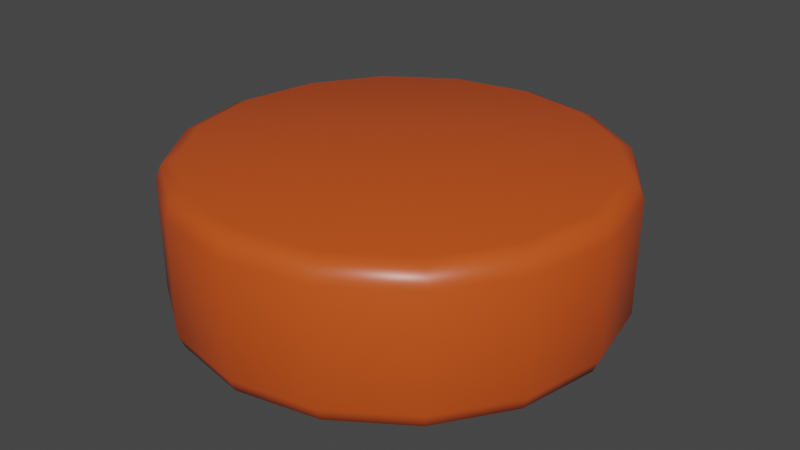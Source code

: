 # Source: puck_1.blend  (saved by Blender 3.2.14; exported with 4.5.12 LTS)
import bpy
from mathutils import Matrix  # noqa: F401  (used for matrix-valued properties, if any)

bpy.ops.wm.read_factory_settings(use_empty=True)
scene = bpy.context.scene
scene.name = 'Scene'

# ---- collections
col_collection = bpy.data.collections.new('Collection'); scene.collection.children.link(col_collection)

# ---- materials (node trees are filled in below, after node groups)
mat_puckmaterial = bpy.data.materials.new('PuckMaterial')
mat_puckmaterial.use_transparent_shadow = False

# ---- material node trees
mat_puckmaterial.use_nodes = True; mat_puckmaterial.node_tree.nodes.clear()
_N = mat_puckmaterial.node_tree.nodes; _L = mat_puckmaterial.node_tree.links
n0 = _N.new('ShaderNodeBsdfPrincipled'); n0.name = 'Principled BSDF'; n0.location = (10, 300)
n0.distribution = 'GGX'
n0.subsurface_method = 'RANDOM_WALK_SKIN'
n0.inputs[0].default_value = (0.6146, 0.0828, 0.01226, 1.0)
n0.inputs[2].default_value = 0.3691
n0.inputs[3].default_value = 1.45
n0.inputs[27].default_value = (0.0, 0.0, 0.0, 1.0)
n0.inputs[28].default_value = 1.0
n1 = _N.new('ShaderNodeOutputMaterial'); n1.name = 'Material Output'; n1.location = (300, 300)
_L.new(n0.outputs[0], n1.inputs[0])
n1.is_active_output = True

# ---- world
world_world = bpy.data.worlds.new('World'); scene.world = world_world
world_world.use_nodes = True; world_world.node_tree.nodes.clear()
_N = world_world.node_tree.nodes; _L = world_world.node_tree.links
n0 = _N.new('ShaderNodeOutputWorld'); n0.name = 'World Output'; n0.location = (300, 300)
n1 = _N.new('ShaderNodeBackground'); n1.name = 'Background'; n1.location = (10, 300)
n1.inputs[0].default_value = (0.05088, 0.05088, 0.05088, 1.0)
_L.new(n1.outputs[0], n0.inputs[0])
n0.is_active_output = True
world_world.color = (0.05088, 0.05088, 0.05088)
world_world.use_sun_shadow = False
world_world.sun_shadow_jitter_overblur = 0.0

# ---- meshes
me_cylinder = bpy.data.meshes.new('Cylinder')
me_cylinder.from_pydata([(0.0, 1.0, 1.164e-10), (0.0, 1.0, 0.6893), (0.3827, 0.9239, 1.164e-10), (0.3827, 0.9239, 0.6893), (0.7071, 0.7071, 1.164e-10), (0.7071, 0.7071, 0.6893), (0.9239, 0.3827, 1.164e-10), (0.9239, 0.3827, 0.6893), (1.0, -4.371e-08, 1.164e-10), (1.0, -4.371e-08, 0.6893), (0.9239, -0.3827, 1.164e-10), (0.9239, -0.3827, 0.6893), (0.7071, -0.7071, 1.164e-10), (0.7071, -0.7071, 0.6893), (0.3827, -0.9239, 1.164e-10), (0.3827, -0.9239, 0.6893), (-8.742e-08, -1.0, 1.164e-10), (-8.742e-08, -1.0, 0.6893), (-0.3827, -0.9239, 1.164e-10), (-0.3827, -0.9239, 0.6893), (-0.7071, -0.7071, 1.164e-10), (-0.7071, -0.7071, 0.6893), (-0.9239, -0.3827, 1.164e-10), (-0.9239, -0.3827, 0.6893), (-1.0, 1.192e-08, 1.164e-10), (-1.0, 1.192e-08, 0.6893), (-0.9239, 0.3827, 1.164e-10), (-0.9239, 0.3827, 0.6893), (-0.7071, 0.7071, 1.164e-10), (-0.7071, 0.7071, 0.6893), (-0.3827, 0.9239, 1.164e-10), (-0.3827, 0.9239, 0.6893)], [], [(0, 1, 3, 2), (2, 3, 5, 4), (4, 5, 7, 6), (6, 7, 9, 8), (8, 9, 11, 10), (10, 11, 13, 12), (12, 13, 15, 14), (14, 15, 17, 16), (16, 17, 19, 18), (18, 19, 21, 20), (20, 21, 23, 22), (22, 23, 25, 24), (24, 25, 27, 26), (26, 27, 29, 28), (3, 1, 31, 29, 27, 25, 23, 21, 19, 17, 15, 13, 11, 9, 7, 5), (28, 29, 31, 30), (30, 31, 1, 0), (0, 2, 4, 6, 8, 10, 12, 14, 16, 18, 20, 22, 24, 26, 28, 30)])
me_cylinder.polygons.foreach_set('use_smooth', [True] * 18)
_uv = me_cylinder.uv_layers.new(name='UVMap')
_uv.uv.foreach_set('vector', [1.0, 0.5, 1.0, 1.0, 0.9375, 1.0, 0.9375, 0.5, 0.9375, 0.5, 0.9375, 1.0, 0.875, 1.0, 0.875, 0.5, 0.875, 0.5, 0.875, 1.0, 0.8125, 1.0, 0.8125, 0.5, 0.8125, 0.5, 0.8125, 1.0, 0.75, 1.0, 0.75, 0.5, 0.75, 0.5, 0.75, 1.0, 0.6875, 1.0, 0.6875, 0.5, 0.6875, 0.5, 0.6875, 1.0, 0.625, 1.0, 0.625, 0.5, 0.625, 0.5, 0.625, 1.0, 0.5625, 1.0, 0.5625, 0.5, 0.5625, 0.5, 0.5625, 1.0, 0.5, 1.0, 0.5, 0.5, 0.5, 0.5, 0.5, 1.0, 0.4375, 1.0, 0.4375, 0.5, 0.4375, 0.5, 0.4375, 1.0, 0.375, 1.0, 0.375, 0.5, 0.375, 0.5, 0.375, 1.0, 0.3125, 1.0, 0.3125, 0.5, 0.3125, 0.5, 0.3125, 1.0, 0.25, 1.0, 0.25, 0.5, 0.25, 0.5, 0.25, 1.0, 0.1875, 1.0, 0.1875, 0.5, 0.1875, 0.5, 0.1875, 1.0, 0.125, 1.0, 0.125, 0.5, 0.3418, 0.4717, 0.25, 0.49, 0.1582, 0.4717, 0.08029, 0.4197, 0.02827, 0.3418, 0.01, 0.25, 0.02827, 0.1582, 0.08029, 0.08029, 0.1582, 0.02827, 0.25, 0.01, 0.3418, 0.02827, 0.4197, 0.08029, 0.4717, 0.1582, 0.49, 0.25, 0.4717, 0.3418, 0.4197, 0.4197, 0.125, 0.5, 0.125, 1.0, 0.0625, 1.0, 0.0625, 0.5, 0.0625, 0.5, 0.0625, 1.0, 0.0, 1.0, 0.0, 0.5, 0.75, 0.49, 0.8418, 0.4717, 0.9197, 0.4197, 0.9717, 0.3418, 0.99, 0.25, 0.9717, 0.1582, 0.9197, 0.08029, 0.8418, 0.02827, 0.75, 0.01, 0.6582, 0.02827, 0.5803, 0.08029, 0.5283, 0.1582, 0.51, 0.25, 0.5283, 0.3418, 0.5803, 0.4197, 0.6582, 0.4717])
me_cylinder.materials.append(mat_puckmaterial)
me_cylinder.update()

# ---- objects
ob_cylinder = bpy.data.objects.new('Cylinder', me_cylinder)

# ---- transforms, parenting, visibility, modifiers, constraints
ob_cylinder.location = (0.0, 0.0, 0.0)
_m = ob_cylinder.modifiers.new('Bevel', 'BEVEL')
_m.width = 0.086
_m.width_pct = 0.086
_m.segments = 2
_m.angle_limit = 0.8447

# ---- collection membership
col_collection.objects.link(ob_cylinder)

# ---- scene / render settings (as saved in the file)
scene.frame_start = 1; scene.frame_end = 250; scene.frame_set(1)
scene.render.engine = 'BLENDER_EEVEE_NEXT'
scene.cycles.sampling_pattern = 'TABULATED_SOBOL'
scene.cycles.use_light_tree = False
scene.view_settings.view_transform = 'Filmic'
bpy.context.view_layer.update()

# ---- added for rendering (the .blend has no active camera and no usable light): camera, sun
cam_auto = bpy.data.cameras.new('AutoCamera')
cam_auto.lens = 50.0
cam_auto.sensor_width = 36.0
cam_auto.clip_end = 1000.0
ob_auto_camera = bpy.data.objects.new('AutoCamera', cam_auto)
scene.collection.objects.link(ob_auto_camera)
ob_auto_camera.location = (2.69353, -3.23224, 2.4995)
ob_auto_camera.rotation_euler = (1.09748, -7.21219e-08, 0.694738)
scene.camera = ob_auto_camera
light_auto_sun = bpy.data.lights.new('AutoSun', 'SUN')
light_auto_sun.energy = 3.0
light_auto_sun.angle = 0.0523599
ob_auto_sun = bpy.data.objects.new('AutoSun', light_auto_sun)
scene.collection.objects.link(ob_auto_sun)
ob_auto_sun.rotation_euler = (0.872665, 0.174533, 0.523599)
bpy.context.view_layer.update()
